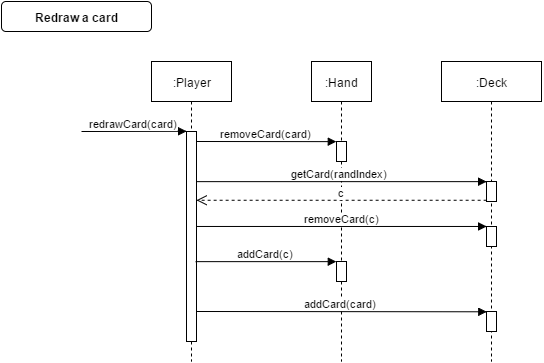

The diagram above was exported from draw.io. Its source (the exported page's mxGraphModel, read from the mxfile embedded in the PNG):
<mxGraphModel dx="1109" dy="374" grid="1" gridSize="10" guides="1" tooltips="1" connect="1" arrows="1" fold="1" page="0" pageScale="1.5" pageWidth="826" pageHeight="1169" background="#ffffff" math="0" shadow="0">
  <root>
    <mxCell id="0" style=";html=1;" />
    <mxCell id="1" style=";html=1;" parent="0" />
    <mxCell id="71" value="Redraw a&lt;span style=&quot;font-size: 12px&quot;&gt;&amp;nbsp;card&lt;/span&gt;" style="rounded=1;fontStyle=1;fillColor=#FFFFFF;strokeColor=#000000;html=1;" parent="1" vertex="1">
      <mxGeometry x="-270" y="50" width="150" height="30" as="geometry" />
    </mxCell>
    <mxCell id="7ce091acbd1c8a08-97" value=":Hand" style="shape=umlLifeline;perimeter=lifelinePerimeter;whiteSpace=wrap;html=1;container=1;collapsible=0;recursiveResize=0;outlineConnect=0;" vertex="1" parent="1">
      <mxGeometry x="40" y="110" width="60" height="300" as="geometry" />
    </mxCell>
    <mxCell id="7ce091acbd1c8a08-103" value="" style="html=1;points=[];perimeter=orthogonalPerimeter;" vertex="1" parent="7ce091acbd1c8a08-97">
      <mxGeometry x="25" y="80" width="10" height="20" as="geometry" />
    </mxCell>
    <mxCell id="7ce091acbd1c8a08-119" value="" style="html=1;points=[];perimeter=orthogonalPerimeter;" vertex="1" parent="7ce091acbd1c8a08-97">
      <mxGeometry x="25" y="200" width="10" height="20" as="geometry" />
    </mxCell>
    <mxCell id="7ce091acbd1c8a08-100" value=":Deck" style="shape=umlLifeline;perimeter=lifelinePerimeter;whiteSpace=wrap;html=1;container=1;collapsible=0;recursiveResize=0;outlineConnect=0;" vertex="1" parent="1">
      <mxGeometry x="170" y="110" width="100" height="300" as="geometry" />
    </mxCell>
    <mxCell id="7ce091acbd1c8a08-113" value="" style="html=1;points=[];perimeter=orthogonalPerimeter;" vertex="1" parent="7ce091acbd1c8a08-100">
      <mxGeometry x="45" y="120" width="10" height="20" as="geometry" />
    </mxCell>
    <mxCell id="7ce091acbd1c8a08-116" value="" style="html=1;points=[];perimeter=orthogonalPerimeter;" vertex="1" parent="7ce091acbd1c8a08-100">
      <mxGeometry x="45" y="165" width="10" height="20" as="geometry" />
    </mxCell>
    <mxCell id="7ce091acbd1c8a08-122" value="" style="html=1;points=[];perimeter=orthogonalPerimeter;" vertex="1" parent="7ce091acbd1c8a08-100">
      <mxGeometry x="45" y="250" width="10" height="20" as="geometry" />
    </mxCell>
    <mxCell id="7ce091acbd1c8a08-104" value="removeCard(card)" style="html=1;verticalAlign=bottom;endArrow=block;entryX=0;entryY=0;" edge="1" target="7ce091acbd1c8a08-103" parent="1">
      <mxGeometry relative="1" as="geometry">
        <mxPoint x="-75" y="190" as="sourcePoint" />
      </mxGeometry>
    </mxCell>
    <mxCell id="7ce091acbd1c8a08-109" value=":Player" style="shape=umlLifeline;perimeter=lifelinePerimeter;whiteSpace=wrap;html=1;container=1;collapsible=0;recursiveResize=0;outlineConnect=0;" vertex="1" parent="1">
      <mxGeometry x="-120" y="110" width="80" height="300" as="geometry" />
    </mxCell>
    <mxCell id="7ce091acbd1c8a08-110" value="" style="html=1;points=[];perimeter=orthogonalPerimeter;" vertex="1" parent="7ce091acbd1c8a08-109">
      <mxGeometry x="35" y="70" width="10" height="210" as="geometry" />
    </mxCell>
    <mxCell id="7ce091acbd1c8a08-111" value="redrawCard(card)" style="html=1;verticalAlign=bottom;endArrow=block;entryX=0;entryY=0;" edge="1" target="7ce091acbd1c8a08-110" parent="7ce091acbd1c8a08-109">
      <mxGeometry relative="1" as="geometry">
        <mxPoint x="-70" y="70" as="sourcePoint" />
      </mxGeometry>
    </mxCell>
    <mxCell id="7ce091acbd1c8a08-114" value="getCard(randIndex)" style="html=1;verticalAlign=bottom;endArrow=block;entryX=0;entryY=0;" edge="1" target="7ce091acbd1c8a08-113" parent="1" source="7ce091acbd1c8a08-110">
      <mxGeometry relative="1" as="geometry">
        <mxPoint x="-75" y="220.42857142857144" as="sourcePoint" />
      </mxGeometry>
    </mxCell>
    <mxCell id="7ce091acbd1c8a08-115" value="c" style="html=1;verticalAlign=bottom;endArrow=open;dashed=1;endSize=8;exitX=0;exitY=0.95;" edge="1" source="7ce091acbd1c8a08-113" parent="1" target="7ce091acbd1c8a08-110">
      <mxGeometry relative="1" as="geometry">
        <mxPoint x="145" y="297" as="targetPoint" />
      </mxGeometry>
    </mxCell>
    <mxCell id="7ce091acbd1c8a08-117" value="removeCard(c)" style="html=1;verticalAlign=bottom;endArrow=block;entryX=0;entryY=0;" edge="1" target="7ce091acbd1c8a08-116" parent="1" source="7ce091acbd1c8a08-110">
      <mxGeometry relative="1" as="geometry">
        <mxPoint x="-60" y="260" as="sourcePoint" />
      </mxGeometry>
    </mxCell>
    <mxCell id="7ce091acbd1c8a08-120" value="addCard(c)" style="html=1;verticalAlign=bottom;endArrow=block;entryX=0;entryY=0;exitX=0.899;exitY=0.621;exitPerimeter=0;" edge="1" target="7ce091acbd1c8a08-119" parent="1" source="7ce091acbd1c8a08-110">
      <mxGeometry relative="1" as="geometry">
        <mxPoint x="-5" y="280" as="sourcePoint" />
      </mxGeometry>
    </mxCell>
    <mxCell id="7ce091acbd1c8a08-123" value="addCard(card)" style="html=1;verticalAlign=bottom;endArrow=block;entryX=0;entryY=0;" edge="1" parent="1">
      <mxGeometry relative="1" as="geometry">
        <mxPoint x="-75" y="360" as="sourcePoint" />
        <mxPoint x="215.28571428571422" y="360.28571428571433" as="targetPoint" />
      </mxGeometry>
    </mxCell>
  </root>
</mxGraphModel>